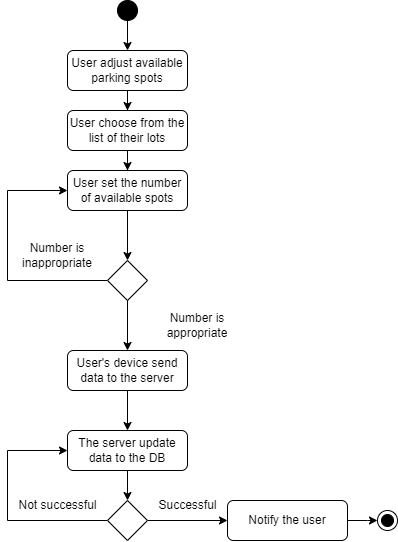

The diagram above was exported from draw.io. Its source (the exported page's mxGraphModel, read from the mxfile embedded in the PNG):
<mxGraphModel dx="1088" dy="632" grid="1" gridSize="10" guides="1" tooltips="1" connect="1" arrows="1" fold="1" page="1" pageScale="1" pageWidth="850" pageHeight="1100" math="0" shadow="0">
  <root>
    <mxCell id="0" />
    <mxCell id="1" parent="0" />
    <mxCell id="YFr3TERQ7mqaPpaw1jr--70" style="edgeStyle=orthogonalEdgeStyle;rounded=0;orthogonalLoop=1;jettySize=auto;html=1;entryX=0.5;entryY=0;entryDx=0;entryDy=0;" edge="1" parent="1" source="YFr3TERQ7mqaPpaw1jr--67" target="YFr3TERQ7mqaPpaw1jr--69">
      <mxGeometry relative="1" as="geometry" />
    </mxCell>
    <mxCell id="YFr3TERQ7mqaPpaw1jr--67" value="" style="ellipse;fillColor=strokeColor;html=1;" vertex="1" parent="1">
      <mxGeometry x="370" y="90" width="20" height="20" as="geometry" />
    </mxCell>
    <mxCell id="YFr3TERQ7mqaPpaw1jr--73" style="edgeStyle=orthogonalEdgeStyle;rounded=0;orthogonalLoop=1;jettySize=auto;html=1;entryX=0.5;entryY=0;entryDx=0;entryDy=0;" edge="1" parent="1" source="YFr3TERQ7mqaPpaw1jr--69" target="YFr3TERQ7mqaPpaw1jr--72">
      <mxGeometry relative="1" as="geometry" />
    </mxCell>
    <mxCell id="YFr3TERQ7mqaPpaw1jr--69" value="User adjust available parking spots" style="rounded=1;whiteSpace=wrap;html=1;" vertex="1" parent="1">
      <mxGeometry x="320" y="140" width="120" height="40" as="geometry" />
    </mxCell>
    <mxCell id="YFr3TERQ7mqaPpaw1jr--99" style="edgeStyle=orthogonalEdgeStyle;rounded=0;orthogonalLoop=1;jettySize=auto;html=1;entryX=0.5;entryY=0;entryDx=0;entryDy=0;" edge="1" parent="1" source="YFr3TERQ7mqaPpaw1jr--72" target="YFr3TERQ7mqaPpaw1jr--98">
      <mxGeometry relative="1" as="geometry" />
    </mxCell>
    <mxCell id="YFr3TERQ7mqaPpaw1jr--72" value="User choose from the list of their lots" style="rounded=1;whiteSpace=wrap;html=1;" vertex="1" parent="1">
      <mxGeometry x="320" y="200" width="120" height="40" as="geometry" />
    </mxCell>
    <mxCell id="YFr3TERQ7mqaPpaw1jr--101" style="edgeStyle=orthogonalEdgeStyle;rounded=0;orthogonalLoop=1;jettySize=auto;html=1;entryX=0.5;entryY=0;entryDx=0;entryDy=0;" edge="1" parent="1" source="YFr3TERQ7mqaPpaw1jr--98" target="YFr3TERQ7mqaPpaw1jr--100">
      <mxGeometry relative="1" as="geometry" />
    </mxCell>
    <mxCell id="YFr3TERQ7mqaPpaw1jr--98" value="User set the number of available spots" style="rounded=1;whiteSpace=wrap;html=1;" vertex="1" parent="1">
      <mxGeometry x="320" y="260" width="120" height="40" as="geometry" />
    </mxCell>
    <mxCell id="YFr3TERQ7mqaPpaw1jr--102" style="edgeStyle=orthogonalEdgeStyle;rounded=0;orthogonalLoop=1;jettySize=auto;html=1;entryX=0;entryY=0.5;entryDx=0;entryDy=0;" edge="1" parent="1" source="YFr3TERQ7mqaPpaw1jr--100" target="YFr3TERQ7mqaPpaw1jr--98">
      <mxGeometry relative="1" as="geometry">
        <Array as="points">
          <mxPoint x="260" y="370" />
          <mxPoint x="260" y="280" />
        </Array>
      </mxGeometry>
    </mxCell>
    <mxCell id="YFr3TERQ7mqaPpaw1jr--104" style="edgeStyle=orthogonalEdgeStyle;rounded=0;orthogonalLoop=1;jettySize=auto;html=1;" edge="1" parent="1" source="YFr3TERQ7mqaPpaw1jr--105">
      <mxGeometry relative="1" as="geometry">
        <mxPoint x="380" y="460" as="targetPoint" />
      </mxGeometry>
    </mxCell>
    <mxCell id="YFr3TERQ7mqaPpaw1jr--100" value="" style="rhombus;whiteSpace=wrap;html=1;" vertex="1" parent="1">
      <mxGeometry x="360" y="350" width="40" height="40" as="geometry" />
    </mxCell>
    <mxCell id="YFr3TERQ7mqaPpaw1jr--103" value="Number is inappropriate" style="text;html=1;strokeColor=none;fillColor=none;align=center;verticalAlign=middle;whiteSpace=wrap;rounded=0;" vertex="1" parent="1">
      <mxGeometry x="260" y="330" width="100" height="30" as="geometry" />
    </mxCell>
    <mxCell id="YFr3TERQ7mqaPpaw1jr--107" style="edgeStyle=orthogonalEdgeStyle;rounded=0;orthogonalLoop=1;jettySize=auto;html=1;entryX=0.5;entryY=0;entryDx=0;entryDy=0;" edge="1" parent="1" source="YFr3TERQ7mqaPpaw1jr--105" target="YFr3TERQ7mqaPpaw1jr--108">
      <mxGeometry relative="1" as="geometry">
        <mxPoint x="380" y="530" as="targetPoint" />
      </mxGeometry>
    </mxCell>
    <mxCell id="YFr3TERQ7mqaPpaw1jr--106" value="Number is appropriate" style="text;html=1;strokeColor=none;fillColor=none;align=center;verticalAlign=middle;whiteSpace=wrap;rounded=0;" vertex="1" parent="1">
      <mxGeometry x="400" y="400" width="100" height="30" as="geometry" />
    </mxCell>
    <mxCell id="YFr3TERQ7mqaPpaw1jr--108" value="The server update data to the DB" style="rounded=1;whiteSpace=wrap;html=1;" vertex="1" parent="1">
      <mxGeometry x="320" y="520" width="120" height="40" as="geometry" />
    </mxCell>
    <mxCell id="YFr3TERQ7mqaPpaw1jr--113" value="Not successful" style="text;html=1;align=center;verticalAlign=middle;resizable=0;points=[];autosize=1;strokeColor=none;fillColor=none;" vertex="1" parent="1">
      <mxGeometry x="260" y="580" width="100" height="30" as="geometry" />
    </mxCell>
    <mxCell id="YFr3TERQ7mqaPpaw1jr--114" value="" style="edgeStyle=orthogonalEdgeStyle;rounded=0;orthogonalLoop=1;jettySize=auto;html=1;" edge="1" parent="1" source="YFr3TERQ7mqaPpaw1jr--100" target="YFr3TERQ7mqaPpaw1jr--105">
      <mxGeometry relative="1" as="geometry">
        <mxPoint x="380" y="460" as="targetPoint" />
        <mxPoint x="380" y="390" as="sourcePoint" />
      </mxGeometry>
    </mxCell>
    <mxCell id="YFr3TERQ7mqaPpaw1jr--105" value="User's device send data to the server" style="rounded=1;whiteSpace=wrap;html=1;" vertex="1" parent="1">
      <mxGeometry x="320" y="440" width="120" height="40" as="geometry" />
    </mxCell>
    <mxCell id="YFr3TERQ7mqaPpaw1jr--117" value="" style="edgeStyle=orthogonalEdgeStyle;rounded=0;orthogonalLoop=1;jettySize=auto;html=1;" edge="1" parent="1" source="YFr3TERQ7mqaPpaw1jr--108" target="YFr3TERQ7mqaPpaw1jr--111">
      <mxGeometry relative="1" as="geometry">
        <mxPoint x="380" y="620" as="targetPoint" />
        <mxPoint x="380" y="560" as="sourcePoint" />
      </mxGeometry>
    </mxCell>
    <mxCell id="YFr3TERQ7mqaPpaw1jr--118" style="edgeStyle=orthogonalEdgeStyle;rounded=0;orthogonalLoop=1;jettySize=auto;html=1;entryX=0;entryY=0.5;entryDx=0;entryDy=0;" edge="1" parent="1" source="YFr3TERQ7mqaPpaw1jr--111" target="YFr3TERQ7mqaPpaw1jr--108">
      <mxGeometry relative="1" as="geometry">
        <Array as="points">
          <mxPoint x="260" y="610" />
          <mxPoint x="260" y="540" />
        </Array>
      </mxGeometry>
    </mxCell>
    <mxCell id="YFr3TERQ7mqaPpaw1jr--122" style="edgeStyle=orthogonalEdgeStyle;rounded=0;orthogonalLoop=1;jettySize=auto;html=1;entryX=0;entryY=0.5;entryDx=0;entryDy=0;" edge="1" parent="1" source="YFr3TERQ7mqaPpaw1jr--111" target="YFr3TERQ7mqaPpaw1jr--121">
      <mxGeometry relative="1" as="geometry" />
    </mxCell>
    <mxCell id="YFr3TERQ7mqaPpaw1jr--111" value="" style="rhombus;whiteSpace=wrap;html=1;" vertex="1" parent="1">
      <mxGeometry x="360" y="590" width="40" height="40" as="geometry" />
    </mxCell>
    <mxCell id="YFr3TERQ7mqaPpaw1jr--120" value="Successful" style="text;html=1;align=center;verticalAlign=middle;resizable=0;points=[];autosize=1;strokeColor=none;fillColor=none;" vertex="1" parent="1">
      <mxGeometry x="400" y="580" width="80" height="30" as="geometry" />
    </mxCell>
    <mxCell id="YFr3TERQ7mqaPpaw1jr--123" style="edgeStyle=orthogonalEdgeStyle;rounded=0;orthogonalLoop=1;jettySize=auto;html=1;" edge="1" parent="1" source="YFr3TERQ7mqaPpaw1jr--121">
      <mxGeometry relative="1" as="geometry">
        <mxPoint x="630" y="610" as="targetPoint" />
      </mxGeometry>
    </mxCell>
    <mxCell id="YFr3TERQ7mqaPpaw1jr--121" value="Notify the user" style="rounded=1;whiteSpace=wrap;html=1;" vertex="1" parent="1">
      <mxGeometry x="480" y="590" width="120" height="40" as="geometry" />
    </mxCell>
    <mxCell id="YFr3TERQ7mqaPpaw1jr--124" value="" style="ellipse;html=1;shape=endState;fillColor=strokeColor;" vertex="1" parent="1">
      <mxGeometry x="630" y="600" width="20" height="20" as="geometry" />
    </mxCell>
  </root>
</mxGraphModel>